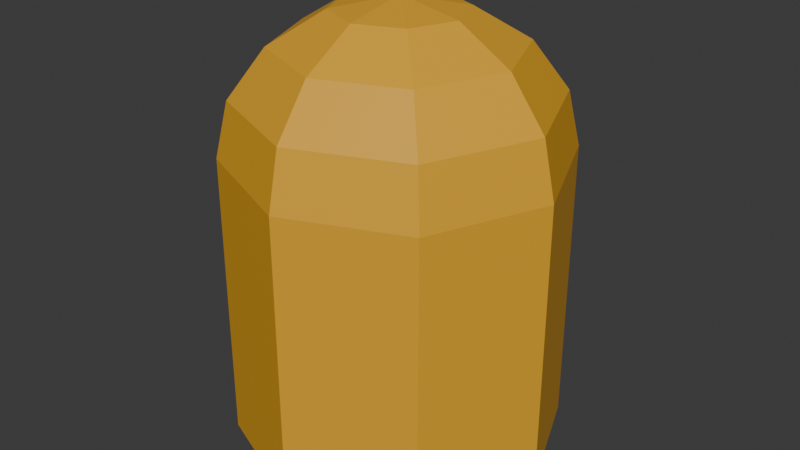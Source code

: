 # Source: push_button_8faces.blend  (saved by Blender 4.1.23; exported with 4.5.12 LTS)
import bpy
from mathutils import Matrix  # noqa: F401  (used for matrix-valued properties, if any)

bpy.ops.wm.read_factory_settings(use_empty=True)
scene = bpy.context.scene
scene.name = 'Scene'

# ---- collections
col_collection = bpy.data.collections.new('Collection'); scene.collection.children.link(col_collection)

# ---- materials (node trees are filled in below, after node groups)
mat_material_001 = bpy.data.materials.new('Material.001')
mat_material_001.use_transparent_shadow = False

# ---- material node trees
mat_material_001.use_nodes = True; mat_material_001.node_tree.nodes.clear()
_N = mat_material_001.node_tree.nodes; _L = mat_material_001.node_tree.links
n0 = _N.new('ShaderNodeBsdfPrincipled'); n0.name = 'Principled BSDF'; n0.location = (10, 300)
n0.inputs[0].default_value = (0.8005, 0.4062, 0.02066, 1.0)
n1 = _N.new('ShaderNodeOutputMaterial'); n1.name = 'Material Output'; n1.location = (300, 300)
_L.new(n0.outputs[0], n1.inputs[0])
n1.is_active_output = True

# ---- world
world_world = bpy.data.worlds.new('World'); scene.world = world_world
world_world.use_nodes = True; world_world.node_tree.nodes.clear()
_N = world_world.node_tree.nodes; _L = world_world.node_tree.links
n0 = _N.new('ShaderNodeOutputWorld'); n0.name = 'World Output'; n0.location = (300, 300)
n1 = _N.new('ShaderNodeBackground'); n1.name = 'Background'; n1.location = (10, 300)
n1.inputs[0].default_value = (0.05088, 0.05088, 0.05088, 1.0)
_L.new(n1.outputs[0], n0.inputs[0])
n0.is_active_output = True
world_world.color = (0.05088, 0.05088, 0.05088)
world_world.use_sun_shadow = False
world_world.sun_shadow_jitter_overblur = 0.0

# ---- meshes
me_cylinder = bpy.data.meshes.new('Cylinder')
me_cylinder.from_pydata([(0.0, 0.75, -1.0), (0.5303, 0.5303, -1.0), (0.5303, 0.5303, 0.3384), (0.75, 0.0, -1.0), (0.5303, -0.5303, -1.0), (0.0, -0.75, -1.0), (-0.5303, -0.5303, -1.0), (-0.5303, -0.5303, 0.3384), (-0.75, 0.0, -1.0), (-0.75, 0.0, 0.3384), (-0.5303, 0.5303, -1.0), (0.2029, 0.2029, 0.9491), (0.375, 0.375, 0.804), (0.49, 0.49, 0.5869), (0.287, 0.0, 0.9491), (0.5303, 0.0, 0.804), (0.6929, 0.0, 0.5869), (0.75, 0.0, 0.3308), (0.2029, -0.2029, 0.9491), (0.375, -0.375, 0.804), (0.49, -0.49, 0.5869), (0.5303, -0.5303, 0.3308), (0.0, -0.287, 0.9491), (0.0, -0.5303, 0.804), (0.0, -0.6929, 0.5869), (0.0, -0.75, 0.3308), (-0.2029, -0.2029, 0.9491), (-0.375, -0.375, 0.804), (-0.49, -0.49, 0.5869), (-0.287, 0.0, 0.9491), (-0.5303, 0.0, 0.804), (-0.6929, 0.0, 0.5869), (-0.2029, 0.2029, 0.9491), (-0.375, 0.375, 0.804), (-0.49, 0.49, 0.5869), (-0.5303, 0.5303, 0.3308), (0.0, 0.0, 1.0), (0.0, 0.287, 0.9491), (0.0, 0.5303, 0.804), (0.0, 0.6929, 0.5869), (0.0, 0.75, 0.3308)], [], [(0, 40, 2, 1), (1, 2, 17, 3), (3, 17, 21, 4), (4, 21, 25, 5), (5, 25, 7, 6), (6, 7, 9, 8), (2, 40, 35, 9, 7, 25, 21, 17), (8, 9, 35, 10), (10, 35, 40, 0), (0, 1, 3, 4, 5, 6, 8, 10), (39, 38, 12, 13), (37, 36, 11), (40, 39, 13, 2), (38, 37, 11, 12), (2, 13, 16, 17), (12, 11, 14, 15), (13, 12, 15, 16), (11, 36, 14), (17, 16, 20, 21), (15, 14, 18, 19), (16, 15, 19, 20), (14, 36, 18), (20, 19, 23, 24), (18, 36, 22), (21, 20, 24, 25), (19, 18, 22, 23), (24, 23, 27, 28), (22, 36, 26), (25, 24, 28, 7), (23, 22, 26, 27), (7, 28, 31, 9), (27, 26, 29, 30), (28, 27, 30, 31), (26, 36, 29), (30, 29, 32, 33), (31, 30, 33, 34), (29, 36, 32), (9, 31, 34, 35), (34, 33, 38, 39), (32, 36, 37), (35, 34, 39, 40), (33, 32, 37, 38)])
_uv = me_cylinder.uv_layers.new(name='UVMap')
_uv.uv.foreach_set('vector', [1.0, 0.5, 1.0, 1.0, 0.875, 1.0, 0.875, 0.5, 0.875, 0.5, 0.875, 1.0, 0.75, 1.0, 0.75, 0.5, 0.75, 0.5, 0.75, 1.0, 0.625, 1.0, 0.625, 0.5, 0.625, 0.5, 0.625, 1.0, 0.5, 1.0, 0.5, 0.5, 0.5, 0.5, 0.5, 1.0, 0.375, 1.0, 0.375, 0.5, 0.375, 0.5, 0.375, 1.0, 0.25, 1.0, 0.25, 0.5, 0.4197, 0.4197, 0.25, 0.49, 0.08029, 0.4197, 0.01, 0.25, 0.08029, 0.08029, 0.25, 0.01, 0.4197, 0.08029, 0.49, 0.25, 0.25, 0.5, 0.25, 1.0, 0.125, 1.0, 0.125, 0.5, 0.125, 0.5, 0.125, 1.0, 0.0, 1.0, 0.0, 0.5, 0.75, 0.49, 0.9197, 0.4197, 0.99, 0.25, 0.9197, 0.08029, 0.75, 0.01, 0.5803, 0.08029, 0.51, 0.25, 0.5803, 0.4197, 0.75, 0.625, 0.75, 0.75, 0.625, 0.75, 0.625, 0.625, 0.75, 0.875, 0.6875, 1.0, 0.625, 0.875, 0.75, 0.5, 0.75, 0.625, 0.625, 0.625, 0.625, 0.5, 0.75, 0.75, 0.75, 0.875, 0.625, 0.875, 0.625, 0.75, 0.625, 0.5, 0.625, 0.625, 0.5, 0.625, 0.5, 0.5, 0.625, 0.75, 0.625, 0.875, 0.5, 0.875, 0.5, 0.75, 0.625, 0.625, 0.625, 0.75, 0.5, 0.75, 0.5, 0.625, 0.625, 0.875, 0.5625, 1.0, 0.5, 0.875, 0.5, 0.5, 0.5, 0.625, 0.375, 0.625, 0.375, 0.5, 0.5, 0.75, 0.5, 0.875, 0.375, 0.875, 0.375, 0.75, 0.5, 0.625, 0.5, 0.75, 0.375, 0.75, 0.375, 0.625, 0.5, 0.875, 0.4375, 1.0, 0.375, 0.875, 0.375, 0.625, 0.375, 0.75, 0.25, 0.75, 0.25, 0.625, 0.375, 0.875, 0.3125, 1.0, 0.25, 0.875, 0.375, 0.5, 0.375, 0.625, 0.25, 0.625, 0.25, 0.5, 0.375, 0.75, 0.375, 0.875, 0.25, 0.875, 0.25, 0.75, 0.25, 0.625, 0.25, 0.75, 0.125, 0.75, 0.125, 0.625, 0.25, 0.875, 0.1875, 1.0, 0.125, 0.875, 0.25, 0.5, 0.25, 0.625, 0.125, 0.625, 0.125, 0.5, 0.25, 0.75, 0.25, 0.875, 0.125, 0.875, 0.125, 0.75, 0.125, 0.5, 0.125, 0.625, 0.0, 0.625, 0.0, 0.5, 0.125, 0.75, 0.125, 0.875, 0.0, 0.875, 0.0, 0.75, 0.125, 0.625, 0.125, 0.75, 0.0, 0.75, 0.0, 0.625, 0.125, 0.875, 0.0625, 1.0, 0.0, 0.875, 1.0, 0.75, 1.0, 0.875, 0.875, 0.875, 0.875, 0.75, 1.0, 0.625, 1.0, 0.75, 0.875, 0.75, 0.875, 0.625, 1.0, 0.875, 0.9375, 1.0, 0.875, 0.875, 1.0, 0.5, 1.0, 0.625, 0.875, 0.625, 0.875, 0.5, 0.875, 0.625, 0.875, 0.75, 0.75, 0.75, 0.75, 0.625, 0.875, 0.875, 0.8125, 1.0, 0.75, 0.875, 0.875, 0.5, 0.875, 0.625, 0.75, 0.625, 0.75, 0.5, 0.875, 0.75, 0.875, 0.875, 0.75, 0.875, 0.75, 0.75])
me_cylinder.materials.append(mat_material_001)
me_cylinder.update()

# ---- objects
ob_cylinder = bpy.data.objects.new('Cylinder', me_cylinder)

# ---- transforms, parenting, visibility, modifiers, constraints
ob_cylinder.location = (0.0, 0.0, 0.0)

# ---- collection membership
col_collection.objects.link(ob_cylinder)

# ---- scene / render settings (as saved in the file)
scene.frame_start = 1; scene.frame_end = 250; scene.frame_set(1)
scene.render.engine = 'BLENDER_EEVEE_NEXT'
scene.cycles.sampling_pattern = 'TABULATED_SOBOL'
scene.eevee.ray_tracing_options.trace_max_roughness = 0.0
bpy.context.view_layer.update()

# ---- added for rendering (the .blend has no active camera and no usable light): camera, sun
cam_auto = bpy.data.cameras.new('AutoCamera')
cam_auto.lens = 50.0
cam_auto.sensor_width = 36.0
cam_auto.clip_end = 1000.0
ob_auto_camera = bpy.data.objects.new('AutoCamera', cam_auto)
scene.collection.objects.link(ob_auto_camera)
ob_auto_camera.location = (2.69747, -3.23696, 2.15798)
ob_auto_camera.rotation_euler = (1.09748, -7.21219e-08, 0.694738)
scene.camera = ob_auto_camera
light_auto_sun = bpy.data.lights.new('AutoSun', 'SUN')
light_auto_sun.energy = 3.0
light_auto_sun.angle = 0.0523599
ob_auto_sun = bpy.data.objects.new('AutoSun', light_auto_sun)
scene.collection.objects.link(ob_auto_sun)
ob_auto_sun.rotation_euler = (0.872665, 0.174533, 0.523599)
bpy.context.view_layer.update()
